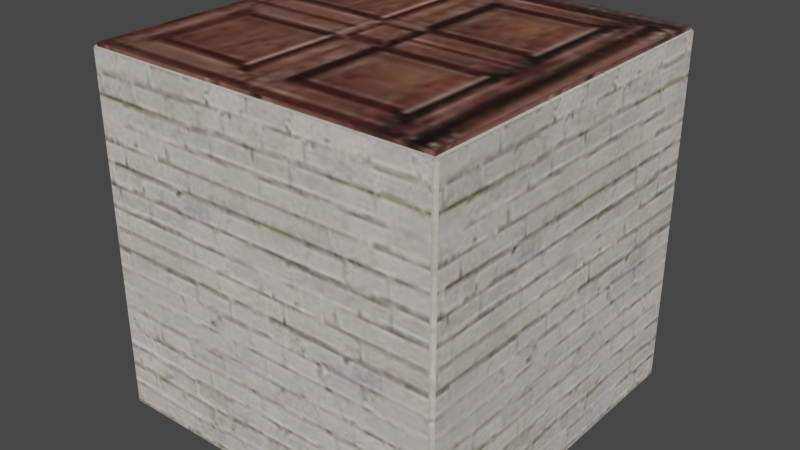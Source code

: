 # Source: scene.blend  (saved by Blender 2.83.18; exported with 4.5.12 LTS)
import bpy
from mathutils import Matrix  # noqa: F401  (used for matrix-valued properties, if any)

bpy.ops.wm.read_factory_settings(use_empty=True)
scene = bpy.context.scene
scene.name = 'Scene'

# ---- collections
col_collection = bpy.data.collections.new('Collection'); scene.collection.children.link(col_collection)

# ---- images (referenced by path relative to the original .blend; pixels are not part of the script)
import os
ASSET_DIR = os.environ.get("B2B_ASSET_DIR", "")  # directory of the original .blend (textures are referenced by path, not embedded)
HERE = os.path.dirname(os.path.abspath(__file__))  # packed textures are extracted next to this script under _unpacked/

def load_image(name, relpath, width, height, colorspace="sRGB"):
    """Load a texture the original file referenced (path relative to the .blend, or extracted next to this script)."""
    p = next((c for c in (os.path.join(HERE, relpath), os.path.join(ASSET_DIR, relpath)) if relpath and os.path.exists(c)), "")
    if p:
        img = bpy.data.images.load(p, check_existing=True)
        img.name = name
    else:  # same state as the original file: an image datablock whose file is absent (Cycles renders it pink)
        img = bpy.data.images.new(name, width, height)
        img.source = "FILE"
        img.filepath = "//" + (relpath or name)
    img.colorspace_settings.name = colorspace
    return img
img_0rainb10_jpg = load_image('0rainb10.jpg', '_unpacked/0rainb10.ad76abb4.jpg', 64, 64, 'sRGB')
img_hqcih01_jpg = load_image('@HQCIH01.jpg', '_unpacked/_HQCIH01.911c5c84.jpg', 128, 128, 'sRGB')

# ---- materials (node trees are filled in below, after node groups)
mat_material = bpy.data.materials.new('Material')
mat_material.use_transparent_shadow = False
mat_material_001 = bpy.data.materials.new('Material.001')
mat_material_001.use_transparent_shadow = False
mat_material_003 = bpy.data.materials.new('Material.003')
mat_material_003.use_transparent_shadow = False
mat_material_002 = bpy.data.materials.new('Material.002')
mat_material_002.use_transparent_shadow = False

# ---- material node trees
mat_material.use_nodes = True; mat_material.node_tree.nodes.clear()
_N = mat_material.node_tree.nodes; _L = mat_material.node_tree.links
n0 = _N.new('ShaderNodeBsdfPrincipled'); n0.name = 'Principled BSDF'; n0.location = (10, 300)
n0.distribution = 'GGX'
n0.subsurface_method = 'BURLEY'
n0.inputs[3].default_value = 1.45
n0.inputs[27].default_value = (0.0, 0.0, 0.0, 1.0)
n0.inputs[28].default_value = 1.0
n1 = _N.new('ShaderNodeOutputMaterial'); n1.name = 'Material Output'; n1.location = (300, 300)
_L.new(n0.outputs[0], n1.inputs[0])
n1.is_active_output = True
mat_material_001.use_nodes = True; mat_material_001.node_tree.nodes.clear()
_N = mat_material_001.node_tree.nodes; _L = mat_material_001.node_tree.links
n0 = _N.new('ShaderNodeBsdfPrincipled'); n0.name = 'Principled BSDF'; n0.location = (10, 300)
n0.distribution = 'GGX'
n0.subsurface_method = 'BURLEY'
n0.inputs[3].default_value = 1.45
n0.inputs[13].default_value = 0.0
n0.inputs[27].default_value = (0.0, 0.0, 0.0, 1.0)
n0.inputs[28].default_value = 1.0
n1 = _N.new('ShaderNodeOutputMaterial'); n1.name = 'Material Output'; n1.location = (300, 300)
n2 = _N.new('ShaderNodeTexImage'); n2.name = 'Image Texture'; n2.location = (-280, 280)
n2.image = img_0rainb10_jpg
_L.new(n0.outputs[0], n1.inputs[0])
_L.new(n2.outputs[0], n0.inputs[0])
n1.is_active_output = True
mat_material_003.use_nodes = True; mat_material_003.node_tree.nodes.clear()
_N = mat_material_003.node_tree.nodes; _L = mat_material_003.node_tree.links
n0 = _N.new('ShaderNodeBsdfPrincipled'); n0.name = 'Principled BSDF'; n0.location = (10, 300)
n0.distribution = 'GGX'
n0.subsurface_method = 'BURLEY'
n0.inputs[3].default_value = 1.45
n0.inputs[27].default_value = (0.0, 0.0, 0.0, 1.0)
n0.inputs[28].default_value = 1.0
n1 = _N.new('ShaderNodeOutputMaterial'); n1.name = 'Material Output'; n1.location = (300, 300)
n2 = _N.new('ShaderNodeTexImage'); n2.name = 'Image Texture'; n2.location = (-280, 280)
n2.image = img_0rainb10_jpg
_L.new(n0.outputs[0], n1.inputs[0])
_L.new(n2.outputs[0], n0.inputs[0])
n1.is_active_output = True
mat_material_002.use_nodes = True; mat_material_002.node_tree.nodes.clear()
_N = mat_material_002.node_tree.nodes; _L = mat_material_002.node_tree.links
n0 = _N.new('ShaderNodeBsdfPrincipled'); n0.name = 'Principled BSDF'; n0.location = (10, 300)
n0.distribution = 'GGX'
n0.subsurface_method = 'BURLEY'
n0.inputs[3].default_value = 1.45
n0.inputs[13].default_value = 0.0
n0.inputs[27].default_value = (0.0, 0.0, 0.0, 1.0)
n0.inputs[28].default_value = 1.0
n1 = _N.new('ShaderNodeOutputMaterial'); n1.name = 'Material Output'; n1.location = (300, 300)
n2 = _N.new('ShaderNodeTexImage'); n2.name = 'Image Texture'; n2.location = (-280, 280)
n2.image = img_hqcih01_jpg
_L.new(n0.outputs[0], n1.inputs[0])
_L.new(n2.outputs[0], n0.inputs[0])
n1.is_active_output = True

# ---- world
world_world = bpy.data.worlds.new('World'); scene.world = world_world
world_world.use_nodes = True; world_world.node_tree.nodes.clear()
_N = world_world.node_tree.nodes; _L = world_world.node_tree.links
n0 = _N.new('ShaderNodeOutputWorld'); n0.name = 'World Output'; n0.location = (300, 300)
n1 = _N.new('ShaderNodeBackground'); n1.name = 'Background'; n1.location = (10, 300)
n1.inputs[0].default_value = (0.05088, 0.05088, 0.05088, 1.0)
_L.new(n1.outputs[0], n0.inputs[0])
n0.is_active_output = True
world_world.color = (0.05088, 0.05088, 0.05088)
world_world.use_sun_shadow = False
world_world.sun_shadow_jitter_overblur = 0.0

# ---- meshes
me_cube_002 = bpy.data.meshes.new('Cube.002')
me_cube_002.from_pydata([(-5.198, -5.198, 0.06215), (-5.198, -5.198, 7.938), (-5.198, 5.198, 0.06215), (-5.198, 5.198, 7.938), (5.198, -5.198, 0.06215), (5.198, -5.198, 7.938), (5.198, 5.198, 0.06215), (5.198, 5.198, 7.938)], [], [(0, 1, 3, 2), (2, 3, 7, 6), (6, 7, 5, 4), (4, 5, 1, 0), (2, 6, 4, 0), (7, 3, 1, 5)])
_uv = me_cube_002.uv_layers.new(name='UVMap')
_uv.uv.foreach_set('vector', [0.0, 0.1212, 0.0, 0.8788, 1.0, 0.8788, 1.0, 0.1212, 0.0, 0.1212, 0.0, 0.8788, 1.0, 0.8788, 1.0, 0.1212, 1.0, 0.1212, 1.0, 0.8788, 0.0, 0.8788, 0.0, 0.1212, 1.0, 0.1212, 1.0, 0.8788, 0.0, 0.8788, 0.0, 0.1212, 0.0, 1.0, 1.0, 1.0, 1.0, 0.0, 0.0, 0.0, 1.0, 1.0, 0.0, 1.0, 0.0, 0.0, 1.0, 0.0])
me_cube_002.materials.append(mat_material)
me_cube_002.use_remesh_fix_poles = True
me_cube_002.use_remesh_preserve_attributes = False
me_cube_002.use_mirror_vertex_groups = False
me_cube_002.update()
me_cube = bpy.data.meshes.new('Cube')
me_cube.from_pydata([(-10.0, -10.0, -0.2), (-10.0, -10.0, 0.2), (-10.0, 10.0, -0.2), (-10.0, 10.0, 0.2), (10.0, -10.0, -0.2), (10.0, -10.0, 0.2), (10.0, 10.0, -0.2), (10.0, 10.0, 0.2)], [], [(0, 1, 3, 2), (2, 3, 7, 6), (6, 7, 5, 4), (4, 5, 1, 0), (2, 6, 4, 0), (7, 3, 1, 5)])
_uv = me_cube.uv_layers.new(name='UVMap')
_uv.uv.foreach_set('vector', [-4.5, 0.4, -4.5, 0.6, 5.5, 0.6, 5.5, 0.4, -4.5, 0.4, -4.5, 0.6, 5.5, 0.6, 5.5, 0.4, 5.5, 0.4, 5.5, 0.6, -4.5, 0.6, -4.5, 0.4, 5.5, 0.4, 5.5, 0.6, -4.5, 0.6, -4.5, 0.4, -4.5, 5.5, 5.5, 5.5, 5.5, -4.5, -4.5, -4.5, 5.5, 5.5, -4.5, 5.5, -4.5, -4.5, 5.5, -4.5])
me_cube.materials.append(mat_material_001)
me_cube.use_remesh_fix_poles = True
me_cube.use_remesh_preserve_attributes = False
me_cube.use_mirror_vertex_groups = False
me_cube.update()
me_cube_009 = bpy.data.meshes.new('Cube.009')
me_cube_009.from_pydata([(10.0, 10.0, 0.2), (10.0, 10.0, -0.2), (10.0, -10.0, 0.2), (10.0, -10.0, -0.2), (-10.0, 10.0, 0.2), (-10.0, 10.0, -0.2), (-10.0, -10.0, 0.2), (-10.0, -10.0, -0.2)], [], [(0, 4, 6, 2), (5, 1, 3, 7), (3, 2, 6, 7), (1, 0, 2, 3), (5, 4, 0, 1), (7, 6, 4, 5)])
_uv = me_cube_009.uv_layers.new(name='UVMap')
_uv.uv.foreach_set('vector', [1.0, 1.0, 0.0, 1.0, 0.0, 0.0, 1.0, 0.0, 0.0, 1.0, 1.0, 1.0, 1.0, 0.0, 0.0, 0.0, 1.0, 0.49, 1.0, 0.51, 0.0, 0.51, 0.0, 0.49, 1.0, 0.49, 1.0, 0.51, 0.0, 0.51, 0.0, 0.49, 0.0, 0.49, 0.0, 0.51, 1.0, 0.51, 1.0, 0.49, 0.0, 0.49, 0.0, 0.51, 1.0, 0.51, 1.0, 0.49])
me_cube_009.materials.append(mat_material_003)
me_cube_009.use_remesh_fix_poles = True
me_cube_009.use_remesh_preserve_attributes = False
me_cube_009.use_mirror_vertex_groups = False
me_cube_009.update()
me_cube_010 = bpy.data.meshes.new('Cube.010')
me_cube_010.from_pydata([(-10.0, -10.0, -0.2), (-10.0, -10.0, 0.2), (-10.0, 10.0, -0.2), (-10.0, 10.0, 0.2), (10.0, -10.0, -0.2), (10.0, -10.0, 0.2), (10.0, 10.0, -0.2), (10.0, 10.0, 0.2)], [], [(0, 1, 3, 2), (2, 3, 7, 6), (6, 7, 5, 4), (4, 5, 1, 0), (2, 6, 4, 0), (7, 3, 1, 5)])
_uv = me_cube_010.uv_layers.new(name='UVMap')
_uv.uv.foreach_set('vector', [0.0, 0.49, 0.0, 0.51, 1.0, 0.51, 1.0, 0.49, 0.0, 0.49, 0.0, 0.51, 1.0, 0.51, 1.0, 0.49, 1.0, 0.49, 1.0, 0.51, 0.0, 0.51, 0.0, 0.49, 1.0, 0.49, 1.0, 0.51, 0.0, 0.51, 0.0, 0.49, 0.0, 1.0, 1.0, 1.0, 1.0, 0.0, 0.0, 0.0, 1.0, 1.0, 0.0, 1.0, 0.0, 0.0, 1.0, 0.0])
me_cube_010.materials.append(mat_material_002)
me_cube_010.use_remesh_fix_poles = True
me_cube_010.use_remesh_preserve_attributes = False
me_cube_010.use_mirror_vertex_groups = False
me_cube_010.update()
me_cube_011 = bpy.data.meshes.new('Cube.011')
me_cube_011.from_pydata([(-10.0, -10.0, -0.2), (-10.0, -10.0, 0.2), (-10.0, 10.0, -0.2), (-10.0, 10.0, 0.2), (10.0, -10.0, -0.2), (10.0, -10.0, 0.2), (10.0, 10.0, -0.2), (10.0, 10.0, 0.2)], [], [(0, 1, 3, 2), (2, 3, 7, 6), (6, 7, 5, 4), (4, 5, 1, 0), (2, 6, 4, 0), (7, 3, 1, 5)])
_uv = me_cube_011.uv_layers.new(name='UVMap')
_uv.uv.foreach_set('vector', [0.0, 0.49, 0.0, 0.51, 1.0, 0.51, 1.0, 0.49, 0.0, 0.49, 0.0, 0.51, 1.0, 0.51, 1.0, 0.49, 1.0, 0.49, 1.0, 0.51, 0.0, 0.51, 0.0, 0.49, 1.0, 0.49, 1.0, 0.51, 0.0, 0.51, 0.0, 0.49, 0.0, 1.0, 1.0, 1.0, 1.0, 0.0, 0.0, 0.0, 1.0, 1.0, 0.0, 1.0, 0.0, 0.0, 1.0, 0.0])
me_cube_011.materials.append(mat_material_002)
me_cube_011.use_remesh_fix_poles = True
me_cube_011.use_remesh_preserve_attributes = False
me_cube_011.use_mirror_vertex_groups = False
me_cube_011.update()
me_cube_012 = bpy.data.meshes.new('Cube.012')
me_cube_012.from_pydata([(-10.0, -10.0, -0.2), (-10.0, -10.0, 0.2), (-10.0, 10.0, -0.2), (-10.0, 10.0, 0.2), (10.0, -10.0, -0.2), (10.0, -10.0, 0.2), (10.0, 10.0, -0.2), (10.0, 10.0, 0.2)], [], [(0, 1, 3, 2), (2, 3, 7, 6), (6, 7, 5, 4), (4, 5, 1, 0), (2, 6, 4, 0), (7, 3, 1, 5)])
_uv = me_cube_012.uv_layers.new(name='UVMap')
_uv.uv.foreach_set('vector', [0.0, 0.49, 0.0, 0.51, 1.0, 0.51, 1.0, 0.49, 0.0, 0.49, 0.0, 0.51, 1.0, 0.51, 1.0, 0.49, 1.0, 0.49, 1.0, 0.51, 0.0, 0.51, 0.0, 0.49, 1.0, 0.49, 1.0, 0.51, 0.0, 0.51, 0.0, 0.49, 0.0, 1.0, 1.0, 1.0, 1.0, 0.0, 0.0, 0.0, 1.0, 1.0, 0.0, 1.0, 0.0, 0.0, 1.0, 0.0])
me_cube_012.materials.append(mat_material_002)
me_cube_012.use_remesh_fix_poles = True
me_cube_012.use_remesh_preserve_attributes = False
me_cube_012.use_mirror_vertex_groups = False
me_cube_012.update()
me_cube_013 = bpy.data.meshes.new('Cube.013')
me_cube_013.from_pydata([(-10.0, -10.0, -0.2), (-10.0, -10.0, 0.2), (-10.0, 10.0, -0.2), (-10.0, 10.0, 0.2), (10.0, -10.0, -0.2), (10.0, -10.0, 0.2), (10.0, 10.0, -0.2), (10.0, 10.0, 0.2)], [], [(0, 1, 3, 2), (2, 3, 7, 6), (6, 7, 5, 4), (4, 5, 1, 0), (2, 6, 4, 0), (7, 3, 1, 5)])
_uv = me_cube_013.uv_layers.new(name='UVMap')
_uv.uv.foreach_set('vector', [0.0, 0.49, 0.0, 0.51, 1.0, 0.51, 1.0, 0.49, 0.0, 0.49, 0.0, 0.51, 1.0, 0.51, 1.0, 0.49, 1.0, 0.49, 1.0, 0.51, 0.0, 0.51, 0.0, 0.49, 1.0, 0.49, 1.0, 0.51, 0.0, 0.51, 0.0, 0.49, 0.0, 1.0, 1.0, 1.0, 1.0, 0.0, 0.0, 0.0, 1.0, 1.0, 0.0, 1.0, 0.0, 0.0, 1.0, 0.0])
me_cube_013.materials.append(mat_material_002)
me_cube_013.use_remesh_fix_poles = True
me_cube_013.use_remesh_preserve_attributes = False
me_cube_013.use_mirror_vertex_groups = False
me_cube_013.update()

# ---- objects
ob_campos = bpy.data.objects.new('campos', None)
ob_roombounds = bpy.data.objects.new('roomBounds', me_cube_002)
ob_room = bpy.data.objects.new('room', None)
ob_roomside_001 = bpy.data.objects.new('roomSide.001', me_cube)
ob_roomside_002 = bpy.data.objects.new('roomSide.002', me_cube_009)
ob_roomside_003 = bpy.data.objects.new('roomSide.003', me_cube_010)
ob_roomside_004 = bpy.data.objects.new('roomSide.004', me_cube_011)
ob_roomside_005 = bpy.data.objects.new('roomSide.005', me_cube_012)
ob_roomside_006 = bpy.data.objects.new('roomSide.006', me_cube_013)

# ---- transforms, parenting, visibility, modifiers, constraints
ob_campos.location = (5.102, -4.683, 7.087)
ob_campos.rotation_euler = (-0.4586, 2.253e-09, 0.8169)
ob_campos.empty_display_type = 'CONE'
ob_campos.lineart.crease_threshold = 0.0
ob_roombounds.location = (0.0, 0.0, 0.0)
ob_roombounds.lineart.crease_threshold = 0.0
ob_room.location = (0.0, 0.0, 0.0)
ob_room.empty_display_type = 'CUBE'
ob_room.lineart.crease_threshold = 0.0
ob_roomside_001.parent = ob_room
ob_roomside_001.location = (0.0, 0.0, 0.0)
ob_roomside_001.lineart.crease_threshold = 0.0
ob_roomside_002.parent = ob_room
ob_roomside_002.location = (0.0, 0.0, 20.0)
ob_roomside_002.lineart.crease_threshold = 0.0
ob_roomside_003.parent = ob_room
ob_roomside_003.location = (0.0, -10.0, 10.0)
ob_roomside_003.rotation_euler = (-1.571, -0.0, 0.0)
ob_roomside_003.lineart.crease_threshold = 0.0
ob_roomside_004.parent = ob_room
ob_roomside_004.location = (0.0, 10.0, 10.0)
ob_roomside_004.rotation_euler = (-1.571, -0.0, 0.0)
ob_roomside_004.lineart.crease_threshold = 0.0
ob_roomside_005.parent = ob_room
ob_roomside_005.location = (-10.0, 0.0, 10.0)
ob_roomside_005.rotation_euler = (-1.571, -0.0, 1.571)
ob_roomside_005.lineart.crease_threshold = 0.0
ob_roomside_006.parent = ob_room
ob_roomside_006.location = (10.0, 0.0, 10.0)
ob_roomside_006.rotation_euler = (-1.571, -0.0, 1.571)
ob_roomside_006.lineart.crease_threshold = 0.0

# ---- collection membership
col_collection.objects.link(ob_campos)
col_collection.objects.link(ob_roombounds)
col_collection.objects.link(ob_room)
col_collection.objects.link(ob_roomside_001)
col_collection.objects.link(ob_roomside_002)
col_collection.objects.link(ob_roomside_003)
col_collection.objects.link(ob_roomside_004)
col_collection.objects.link(ob_roomside_005)
col_collection.objects.link(ob_roomside_006)

# ---- scene / render settings (as saved in the file)
scene.frame_start = 1; scene.frame_end = 250; scene.frame_set(1)
scene.render.engine = 'BLENDER_EEVEE_NEXT'
scene.cycles.use_denoising = False
scene.cycles.samples = 128
scene.cycles.sampling_pattern = 'TABULATED_SOBOL'
scene.cycles.use_adaptive_sampling = False
scene.cycles.use_light_tree = False
scene.view_settings.view_transform = 'Filmic'
bpy.context.view_layer.update()

# ---- added for rendering (the .blend has no active camera and no usable light): camera, sun
cam_auto = bpy.data.cameras.new('AutoCamera')
cam_auto.lens = 50.0
cam_auto.sensor_width = 36.0
cam_auto.clip_end = 1000.0
ob_auto_camera = bpy.data.objects.new('AutoCamera', cam_auto)
scene.collection.objects.link(ob_auto_camera)
ob_auto_camera.location = (32.6917, -39.2301, 36.1534)
ob_auto_camera.rotation_euler = (1.09748, -7.21219e-08, 0.694738)
scene.camera = ob_auto_camera
light_auto_sun = bpy.data.lights.new('AutoSun', 'SUN')
light_auto_sun.energy = 3.0
light_auto_sun.angle = 0.0523599
ob_auto_sun = bpy.data.objects.new('AutoSun', light_auto_sun)
scene.collection.objects.link(ob_auto_sun)
ob_auto_sun.rotation_euler = (0.872665, 0.174533, 0.523599)
bpy.context.view_layer.update()
